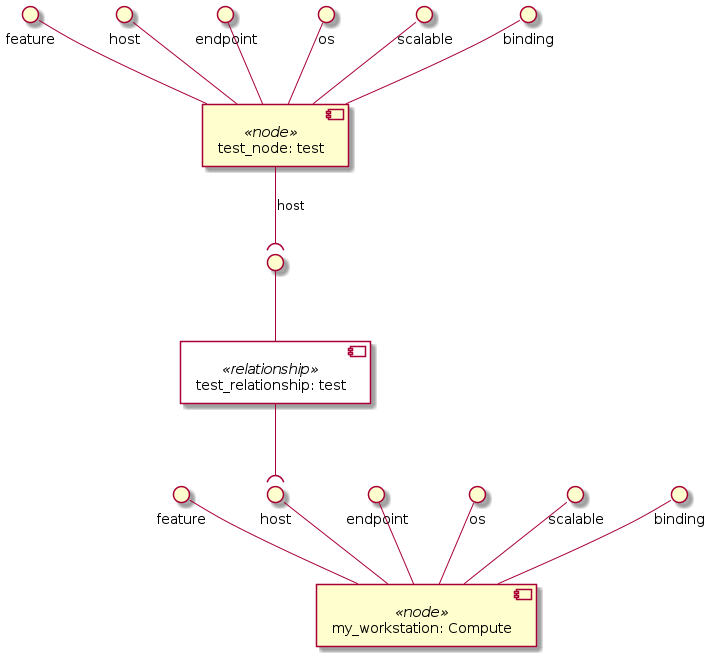

The diagram above was rendered by PlantUML. Its source (embedded in the PNG):
@startuml
skinparam componentStyle uml2
skinparam component {
  backgroundColor<<relationship>> White
}

component "my_workstation: Compute" <<node>> as node_my_workstation
interface "feature" as node_my_workstation_feature
node_my_workstation_feature -- node_my_workstation
interface "host" as node_my_workstation_host
node_my_workstation_host -- node_my_workstation
interface "endpoint" as node_my_workstation_endpoint
node_my_workstation_endpoint -- node_my_workstation
interface "os" as node_my_workstation_os
node_my_workstation_os -- node_my_workstation
interface "scalable" as node_my_workstation_scalable
node_my_workstation_scalable -- node_my_workstation
interface "binding" as node_my_workstation_binding
node_my_workstation_binding -- node_my_workstation

component "test_node: test" <<node>> as node_test_node
interface "feature" as node_test_node_feature
node_test_node_feature -- node_test_node
interface "host" as node_test_node_host
node_test_node_host -- node_test_node
interface "endpoint" as node_test_node_endpoint
node_test_node_endpoint -- node_test_node
interface "os" as node_test_node_os
node_test_node_os -- node_test_node
interface "scalable" as node_test_node_scalable
node_test_node_scalable -- node_test_node
interface "binding" as node_test_node_binding
node_test_node_binding -- node_test_node
component "test_relationship: test" <<relationship>> as node_test_node_host_relationship0
interface " " as node_test_node_host_relationship0_source
node_test_node_host_relationship0_source -- node_test_node_host_relationship0
node_test_node --( node_test_node_host_relationship0_source : host

node_test_node_host_relationship0 --( node_my_workstation_host
@enduml